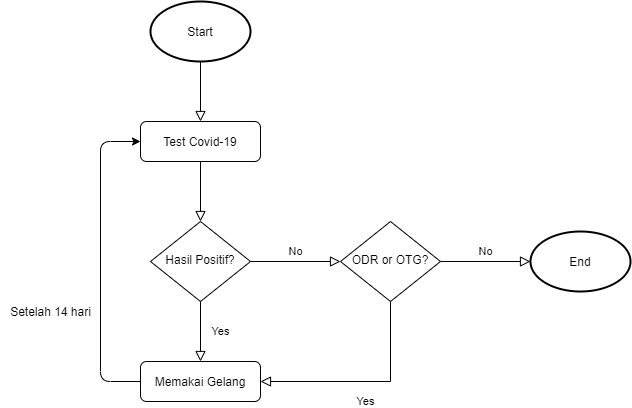

The diagram above was exported from draw.io. Its source (the exported page's mxGraphModel, read from the mxfile embedded in the PNG):
<mxGraphModel dx="868" dy="1689" grid="1" gridSize="10" guides="1" tooltips="1" connect="1" arrows="1" fold="1" page="1" pageScale="1" pageWidth="827" pageHeight="1169" math="0" shadow="0">
  <root>
    <mxCell id="0" />
    <mxCell id="1" parent="0" />
    <mxCell id="2" value="" style="rounded=0;html=1;jettySize=auto;orthogonalLoop=1;fontSize=11;endArrow=block;endFill=0;endSize=8;strokeWidth=1;shadow=0;labelBackgroundColor=none;edgeStyle=orthogonalEdgeStyle;" edge="1" source="3" target="4" parent="1">
      <mxGeometry relative="1" as="geometry" />
    </mxCell>
    <mxCell id="3" value="Test Covid-19" style="rounded=1;whiteSpace=wrap;html=1;fontSize=12;glass=0;strokeWidth=1;shadow=0;" vertex="1" parent="1">
      <mxGeometry x="160" y="-30" width="120" height="40" as="geometry" />
    </mxCell>
    <mxCell id="4" value="Hasil Positif?" style="rhombus;whiteSpace=wrap;html=1;shadow=0;fontFamily=Helvetica;fontSize=12;align=center;strokeWidth=1;spacing=6;spacingTop=-4;" vertex="1" parent="1">
      <mxGeometry x="170" y="70" width="100" height="80" as="geometry" />
    </mxCell>
    <mxCell id="5" value="Memakai Gelang" style="rounded=1;whiteSpace=wrap;html=1;fontSize=12;glass=0;strokeWidth=1;shadow=0;" vertex="1" parent="1">
      <mxGeometry x="160" y="210" width="120" height="40" as="geometry" />
    </mxCell>
    <mxCell id="6" value="Start" style="strokeWidth=2;html=1;shape=mxgraph.flowchart.start_1;whiteSpace=wrap;" vertex="1" parent="1">
      <mxGeometry x="170" y="-150" width="100" height="60" as="geometry" />
    </mxCell>
    <mxCell id="7" value="" style="rounded=0;html=1;jettySize=auto;orthogonalLoop=1;fontSize=11;endArrow=block;endFill=0;endSize=8;strokeWidth=1;shadow=0;labelBackgroundColor=none;edgeStyle=orthogonalEdgeStyle;exitX=0.5;exitY=1;exitDx=0;exitDy=0;exitPerimeter=0;entryX=0.5;entryY=0;entryDx=0;entryDy=0;" edge="1" source="6" target="3" parent="1">
      <mxGeometry relative="1" as="geometry">
        <mxPoint x="230" y="20" as="sourcePoint" />
        <mxPoint x="220" y="-50" as="targetPoint" />
      </mxGeometry>
    </mxCell>
    <mxCell id="8" value="No" style="edgeStyle=orthogonalEdgeStyle;rounded=0;html=1;jettySize=auto;orthogonalLoop=1;fontSize=11;endArrow=block;endFill=0;endSize=8;strokeWidth=1;shadow=0;labelBackgroundColor=none;entryX=0;entryY=0.5;entryDx=0;entryDy=0;" edge="1" source="4" target="14" parent="1">
      <mxGeometry y="10" relative="1" as="geometry">
        <mxPoint as="offset" />
        <mxPoint x="270" y="110" as="sourcePoint" />
        <mxPoint x="350" y="110" as="targetPoint" />
      </mxGeometry>
    </mxCell>
    <mxCell id="9" value="End" style="strokeWidth=2;html=1;shape=mxgraph.flowchart.start_1;whiteSpace=wrap;" vertex="1" parent="1">
      <mxGeometry x="550" y="80" width="100" height="60" as="geometry" />
    </mxCell>
    <mxCell id="10" value="No" style="edgeStyle=orthogonalEdgeStyle;rounded=0;html=1;jettySize=auto;orthogonalLoop=1;fontSize=11;endArrow=block;endFill=0;endSize=8;strokeWidth=1;shadow=0;labelBackgroundColor=none;exitX=1;exitY=0.5;exitDx=0;exitDy=0;entryX=0;entryY=0.5;entryDx=0;entryDy=0;entryPerimeter=0;" edge="1" source="14" target="9" parent="1">
      <mxGeometry y="10" relative="1" as="geometry">
        <mxPoint as="offset" />
        <mxPoint x="270" y="250" as="sourcePoint" />
        <mxPoint x="560" y="110" as="targetPoint" />
      </mxGeometry>
    </mxCell>
    <mxCell id="11" value="Yes" style="rounded=0;html=1;jettySize=auto;orthogonalLoop=1;fontSize=11;endArrow=block;endFill=0;endSize=8;strokeWidth=1;shadow=0;labelBackgroundColor=none;edgeStyle=orthogonalEdgeStyle;exitX=0.5;exitY=1;exitDx=0;exitDy=0;entryX=0.5;entryY=0;entryDx=0;entryDy=0;" edge="1" source="4" target="5" parent="1">
      <mxGeometry y="20" relative="1" as="geometry">
        <mxPoint as="offset" />
        <mxPoint x="220" y="290" as="sourcePoint" />
        <mxPoint x="290" y="350" as="targetPoint" />
      </mxGeometry>
    </mxCell>
    <mxCell id="12" value="" style="endArrow=classic;html=1;entryX=0;entryY=0.5;entryDx=0;entryDy=0;exitX=0;exitY=0.5;exitDx=0;exitDy=0;edgeStyle=orthogonalEdgeStyle;" edge="1" source="5" target="3" parent="1">
      <mxGeometry width="50" height="50" relative="1" as="geometry">
        <mxPoint x="50" y="280" as="sourcePoint" />
        <mxPoint x="100" y="230" as="targetPoint" />
        <Array as="points">
          <mxPoint x="120" y="230" />
          <mxPoint x="120" y="-10" />
        </Array>
      </mxGeometry>
    </mxCell>
    <mxCell id="13" value="Setelah 14 hari" style="text;html=1;align=center;verticalAlign=middle;resizable=0;points=[];autosize=1;" vertex="1" parent="1">
      <mxGeometry x="20" y="150" width="100" height="20" as="geometry" />
    </mxCell>
    <mxCell id="14" value="ODR or OTG?" style="rhombus;whiteSpace=wrap;html=1;shadow=0;fontFamily=Helvetica;fontSize=12;align=center;strokeWidth=1;spacing=6;spacingTop=-4;" vertex="1" parent="1">
      <mxGeometry x="360" y="70" width="100" height="80" as="geometry" />
    </mxCell>
    <mxCell id="15" value="Yes" style="rounded=0;html=1;jettySize=auto;orthogonalLoop=1;fontSize=11;endArrow=block;endFill=0;endSize=8;strokeWidth=1;shadow=0;labelBackgroundColor=none;edgeStyle=orthogonalEdgeStyle;exitX=0.5;exitY=1;exitDx=0;exitDy=0;entryX=1;entryY=0.5;entryDx=0;entryDy=0;" edge="1" source="14" target="5" parent="1">
      <mxGeometry y="20" relative="1" as="geometry">
        <mxPoint as="offset" />
        <mxPoint x="520" y="140" as="sourcePoint" />
        <mxPoint x="520" y="200" as="targetPoint" />
      </mxGeometry>
    </mxCell>
  </root>
</mxGraphModel>